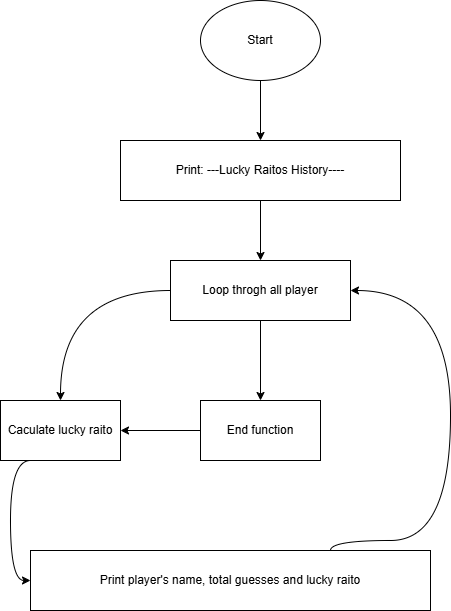

The diagram above was exported from draw.io. Its source (the exported page's mxGraphModel, read from the mxfile embedded in the PNG):
<mxGraphModel dx="1042" dy="533" grid="1" gridSize="10" guides="1" tooltips="1" connect="1" arrows="1" fold="1" page="1" pageScale="1" pageWidth="850" pageHeight="1100" math="0" shadow="0">
  <root>
    <mxCell id="0" />
    <mxCell id="1" parent="0" />
    <mxCell id="OCiUo5e_0brk5bk0ROo3-3" value="" style="edgeStyle=orthogonalEdgeStyle;rounded=0;orthogonalLoop=1;jettySize=auto;html=1;" edge="1" parent="1" source="OCiUo5e_0brk5bk0ROo3-1" target="OCiUo5e_0brk5bk0ROo3-2">
      <mxGeometry relative="1" as="geometry" />
    </mxCell>
    <mxCell id="OCiUo5e_0brk5bk0ROo3-1" value="Start" style="ellipse;whiteSpace=wrap;html=1;" vertex="1" parent="1">
      <mxGeometry x="350" y="70" width="120" height="80" as="geometry" />
    </mxCell>
    <mxCell id="OCiUo5e_0brk5bk0ROo3-5" value="" style="edgeStyle=orthogonalEdgeStyle;rounded=0;orthogonalLoop=1;jettySize=auto;html=1;" edge="1" parent="1" source="OCiUo5e_0brk5bk0ROo3-2" target="OCiUo5e_0brk5bk0ROo3-4">
      <mxGeometry relative="1" as="geometry" />
    </mxCell>
    <mxCell id="OCiUo5e_0brk5bk0ROo3-2" value="Print: ---Lucky Raitos History----" style="whiteSpace=wrap;html=1;" vertex="1" parent="1">
      <mxGeometry x="270" y="210" width="280" height="60" as="geometry" />
    </mxCell>
    <mxCell id="OCiUo5e_0brk5bk0ROo3-7" value="" style="edgeStyle=orthogonalEdgeStyle;rounded=0;orthogonalLoop=1;jettySize=auto;html=1;" edge="1" parent="1" source="OCiUo5e_0brk5bk0ROo3-4" target="OCiUo5e_0brk5bk0ROo3-6">
      <mxGeometry relative="1" as="geometry" />
    </mxCell>
    <mxCell id="OCiUo5e_0brk5bk0ROo3-14" style="edgeStyle=orthogonalEdgeStyle;curved=1;rounded=0;orthogonalLoop=1;jettySize=auto;html=1;exitX=0;exitY=0.5;exitDx=0;exitDy=0;" edge="1" parent="1" source="OCiUo5e_0brk5bk0ROo3-4" target="OCiUo5e_0brk5bk0ROo3-8">
      <mxGeometry relative="1" as="geometry" />
    </mxCell>
    <mxCell id="OCiUo5e_0brk5bk0ROo3-4" value="Loop throgh all player" style="whiteSpace=wrap;html=1;" vertex="1" parent="1">
      <mxGeometry x="320" y="330" width="180" height="60" as="geometry" />
    </mxCell>
    <mxCell id="OCiUo5e_0brk5bk0ROo3-9" value="" style="edgeStyle=orthogonalEdgeStyle;rounded=0;orthogonalLoop=1;jettySize=auto;html=1;" edge="1" parent="1" source="OCiUo5e_0brk5bk0ROo3-6" target="OCiUo5e_0brk5bk0ROo3-8">
      <mxGeometry relative="1" as="geometry" />
    </mxCell>
    <mxCell id="OCiUo5e_0brk5bk0ROo3-6" value="End function" style="whiteSpace=wrap;html=1;" vertex="1" parent="1">
      <mxGeometry x="350" y="470" width="120" height="60" as="geometry" />
    </mxCell>
    <mxCell id="OCiUo5e_0brk5bk0ROo3-17" style="edgeStyle=orthogonalEdgeStyle;curved=1;rounded=0;orthogonalLoop=1;jettySize=auto;html=1;exitX=0.25;exitY=1;exitDx=0;exitDy=0;entryX=0;entryY=0.5;entryDx=0;entryDy=0;" edge="1" parent="1" source="OCiUo5e_0brk5bk0ROo3-8" target="OCiUo5e_0brk5bk0ROo3-10">
      <mxGeometry relative="1" as="geometry">
        <Array as="points">
          <mxPoint x="160" y="530" />
          <mxPoint x="160" y="650" />
        </Array>
      </mxGeometry>
    </mxCell>
    <mxCell id="OCiUo5e_0brk5bk0ROo3-8" value="Caculate lucky raito" style="whiteSpace=wrap;html=1;" vertex="1" parent="1">
      <mxGeometry x="150" y="470" width="120" height="60" as="geometry" />
    </mxCell>
    <mxCell id="OCiUo5e_0brk5bk0ROo3-13" style="edgeStyle=orthogonalEdgeStyle;curved=1;rounded=0;orthogonalLoop=1;jettySize=auto;html=1;exitX=0.75;exitY=0;exitDx=0;exitDy=0;entryX=1;entryY=0.5;entryDx=0;entryDy=0;" edge="1" parent="1" source="OCiUo5e_0brk5bk0ROo3-10" target="OCiUo5e_0brk5bk0ROo3-4">
      <mxGeometry relative="1" as="geometry">
        <Array as="points">
          <mxPoint x="480" y="610" />
          <mxPoint x="600" y="610" />
          <mxPoint x="600" y="360" />
        </Array>
      </mxGeometry>
    </mxCell>
    <mxCell id="OCiUo5e_0brk5bk0ROo3-10" value="Print player's name, total guesses and lucky raito" style="rounded=0;whiteSpace=wrap;html=1;" vertex="1" parent="1">
      <mxGeometry x="180" y="620" width="400" height="60" as="geometry" />
    </mxCell>
  </root>
</mxGraphModel>